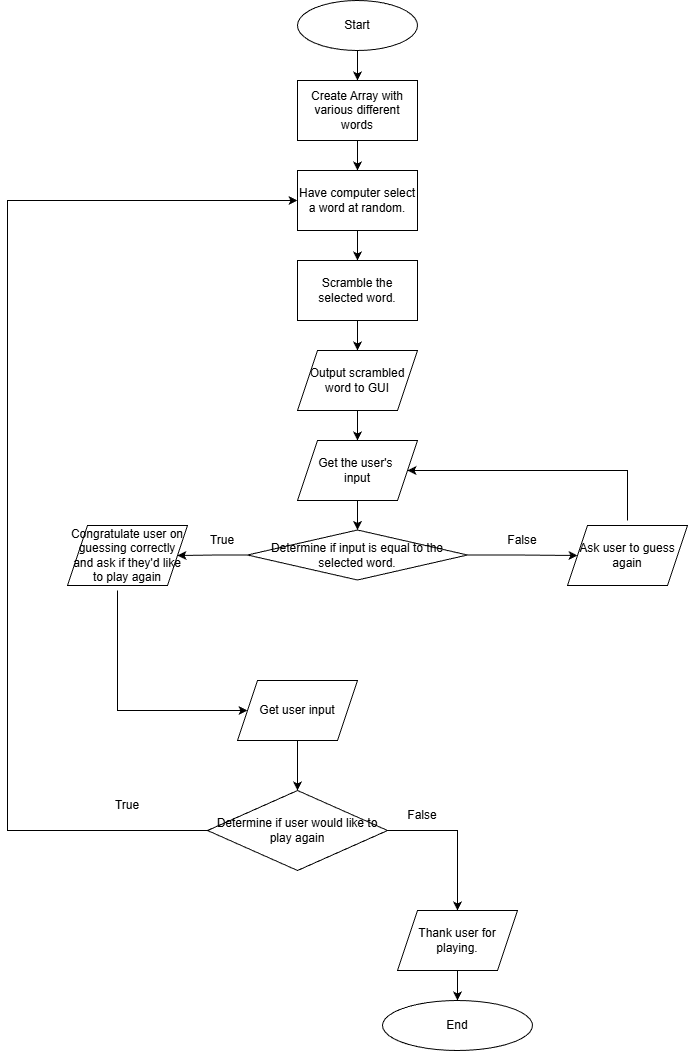

The diagram above was exported from draw.io. Its source (the exported page's mxGraphModel, read from the mxfile embedded in the PNG):
<mxGraphModel dx="1426" dy="743" grid="1" gridSize="10" guides="1" tooltips="1" connect="1" arrows="1" fold="1" page="1" pageScale="1" pageWidth="827" pageHeight="1169" math="0" shadow="0">
  <root>
    <mxCell id="WIyWlLk6GJQsqaUBKTNV-0" />
    <mxCell id="WIyWlLk6GJQsqaUBKTNV-1" parent="WIyWlLk6GJQsqaUBKTNV-0" />
    <mxCell id="fyEwv-SZrDOt2qVDol6Z-2" edge="1" parent="WIyWlLk6GJQsqaUBKTNV-1" source="fyEwv-SZrDOt2qVDol6Z-0" style="edgeStyle=orthogonalEdgeStyle;rounded=0;orthogonalLoop=1;jettySize=auto;html=1;" target="fyEwv-SZrDOt2qVDol6Z-1" value="">
      <mxGeometry relative="1" as="geometry" />
    </mxCell>
    <mxCell id="fyEwv-SZrDOt2qVDol6Z-0" parent="WIyWlLk6GJQsqaUBKTNV-1" style="ellipse;whiteSpace=wrap;html=1;" value="Start" vertex="1">
      <mxGeometry height="50" width="120" x="340" y="30" as="geometry" />
    </mxCell>
    <mxCell id="fyEwv-SZrDOt2qVDol6Z-6" edge="1" parent="WIyWlLk6GJQsqaUBKTNV-1" source="fyEwv-SZrDOt2qVDol6Z-1" style="edgeStyle=orthogonalEdgeStyle;rounded=0;orthogonalLoop=1;jettySize=auto;html=1;" target="fyEwv-SZrDOt2qVDol6Z-5" value="">
      <mxGeometry relative="1" as="geometry" />
    </mxCell>
    <mxCell id="fyEwv-SZrDOt2qVDol6Z-1" parent="WIyWlLk6GJQsqaUBKTNV-1" style="whiteSpace=wrap;html=1;" value="Create Array with various different words" vertex="1">
      <mxGeometry height="60" width="120" x="340" y="110" as="geometry" />
    </mxCell>
    <mxCell id="fyEwv-SZrDOt2qVDol6Z-8" edge="1" parent="WIyWlLk6GJQsqaUBKTNV-1" source="fyEwv-SZrDOt2qVDol6Z-5" style="edgeStyle=orthogonalEdgeStyle;rounded=0;orthogonalLoop=1;jettySize=auto;html=1;" target="fyEwv-SZrDOt2qVDol6Z-7" value="">
      <mxGeometry relative="1" as="geometry" />
    </mxCell>
    <mxCell id="fyEwv-SZrDOt2qVDol6Z-5" parent="WIyWlLk6GJQsqaUBKTNV-1" style="whiteSpace=wrap;html=1;" value="Have computer select a word at random." vertex="1">
      <mxGeometry height="60" width="120" x="340" y="200" as="geometry" />
    </mxCell>
    <mxCell id="fyEwv-SZrDOt2qVDol6Z-10" edge="1" parent="WIyWlLk6GJQsqaUBKTNV-1" source="fyEwv-SZrDOt2qVDol6Z-7" style="edgeStyle=orthogonalEdgeStyle;rounded=0;orthogonalLoop=1;jettySize=auto;html=1;" target="fyEwv-SZrDOt2qVDol6Z-9" value="">
      <mxGeometry relative="1" as="geometry" />
    </mxCell>
    <mxCell id="fyEwv-SZrDOt2qVDol6Z-7" parent="WIyWlLk6GJQsqaUBKTNV-1" style="whiteSpace=wrap;html=1;" value="Scramble the selected word." vertex="1">
      <mxGeometry height="60" width="120" x="340" y="290" as="geometry" />
    </mxCell>
    <mxCell id="fyEwv-SZrDOt2qVDol6Z-12" edge="1" parent="WIyWlLk6GJQsqaUBKTNV-1" source="fyEwv-SZrDOt2qVDol6Z-9" style="edgeStyle=orthogonalEdgeStyle;rounded=0;orthogonalLoop=1;jettySize=auto;html=1;" target="fyEwv-SZrDOt2qVDol6Z-11" value="">
      <mxGeometry relative="1" as="geometry" />
    </mxCell>
    <mxCell id="fyEwv-SZrDOt2qVDol6Z-9" parent="WIyWlLk6GJQsqaUBKTNV-1" style="shape=parallelogram;perimeter=parallelogramPerimeter;whiteSpace=wrap;html=1;fixedSize=1;" value="Output scrambled word to GUI" vertex="1">
      <mxGeometry height="60" width="120" x="340" y="380" as="geometry" />
    </mxCell>
    <mxCell id="fyEwv-SZrDOt2qVDol6Z-14" edge="1" parent="WIyWlLk6GJQsqaUBKTNV-1" source="fyEwv-SZrDOt2qVDol6Z-11" style="edgeStyle=orthogonalEdgeStyle;rounded=0;orthogonalLoop=1;jettySize=auto;html=1;" target="fyEwv-SZrDOt2qVDol6Z-13" value="">
      <mxGeometry relative="1" as="geometry" />
    </mxCell>
    <mxCell id="fyEwv-SZrDOt2qVDol6Z-11" parent="WIyWlLk6GJQsqaUBKTNV-1" style="shape=parallelogram;perimeter=parallelogramPerimeter;whiteSpace=wrap;html=1;fixedSize=1;" value="Get the user's&amp;nbsp;&lt;div&gt;input&lt;/div&gt;" vertex="1">
      <mxGeometry height="60" width="120" x="340" y="470" as="geometry" />
    </mxCell>
    <mxCell id="fyEwv-SZrDOt2qVDol6Z-18" edge="1" parent="WIyWlLk6GJQsqaUBKTNV-1" source="fyEwv-SZrDOt2qVDol6Z-13" style="edgeStyle=orthogonalEdgeStyle;rounded=0;orthogonalLoop=1;jettySize=auto;html=1;" target="fyEwv-SZrDOt2qVDol6Z-17" value="">
      <mxGeometry relative="1" as="geometry" />
    </mxCell>
    <mxCell id="fyEwv-SZrDOt2qVDol6Z-25" edge="1" parent="WIyWlLk6GJQsqaUBKTNV-1" source="fyEwv-SZrDOt2qVDol6Z-13" style="edgeStyle=orthogonalEdgeStyle;rounded=0;orthogonalLoop=1;jettySize=auto;html=1;" target="fyEwv-SZrDOt2qVDol6Z-24" value="">
      <mxGeometry relative="1" as="geometry" />
    </mxCell>
    <mxCell id="fyEwv-SZrDOt2qVDol6Z-13" parent="WIyWlLk6GJQsqaUBKTNV-1" style="rhombus;whiteSpace=wrap;html=1;" value="Determine if input is equal to the selected word." vertex="1">
      <mxGeometry height="50" width="220" x="290" y="559.5" as="geometry" />
    </mxCell>
    <mxCell id="fyEwv-SZrDOt2qVDol6Z-17" parent="WIyWlLk6GJQsqaUBKTNV-1" style="shape=parallelogram;perimeter=parallelogramPerimeter;whiteSpace=wrap;html=1;fixedSize=1;" value="Ask user to guess again" vertex="1">
      <mxGeometry height="60" width="120" x="610" y="555" as="geometry" />
    </mxCell>
    <mxCell id="fyEwv-SZrDOt2qVDol6Z-22" edge="1" parent="WIyWlLk6GJQsqaUBKTNV-1" style="endArrow=classic;html=1;rounded=0;entryX=1;entryY=0.5;entryDx=0;entryDy=0;" target="fyEwv-SZrDOt2qVDol6Z-11" value="">
      <mxGeometry height="50" relative="1" width="50" as="geometry">
        <Array as="points">
          <mxPoint x="670" y="500" />
        </Array>
        <mxPoint x="670" y="550" as="sourcePoint" />
        <mxPoint x="800" y="520" as="targetPoint" />
      </mxGeometry>
    </mxCell>
    <mxCell id="fyEwv-SZrDOt2qVDol6Z-23" parent="WIyWlLk6GJQsqaUBKTNV-1" style="text;html=1;whiteSpace=wrap;strokeColor=none;fillColor=none;align=center;verticalAlign=middle;rounded=0;autosize=1;resizable=0;" value="False" vertex="1">
      <mxGeometry height="30" width="50" x="540" y="555" as="geometry" />
    </mxCell>
    <mxCell id="fyEwv-SZrDOt2qVDol6Z-29" edge="1" parent="WIyWlLk6GJQsqaUBKTNV-1" style="edgeStyle=orthogonalEdgeStyle;rounded=0;orthogonalLoop=1;jettySize=auto;html=1;entryX=0;entryY=0.5;entryDx=0;entryDy=0;" value="">
      <mxGeometry relative="1" as="geometry">
        <Array as="points">
          <mxPoint x="160" y="740" />
        </Array>
        <mxPoint x="160" y="620" as="sourcePoint" />
        <mxPoint x="290" y="740" as="targetPoint" />
      </mxGeometry>
    </mxCell>
    <mxCell id="fyEwv-SZrDOt2qVDol6Z-24" parent="WIyWlLk6GJQsqaUBKTNV-1" style="shape=parallelogram;perimeter=parallelogramPerimeter;whiteSpace=wrap;html=1;fixedSize=1;" value="Congratulate user on guessing correctly and ask if they'd like to play again" vertex="1">
      <mxGeometry height="60" width="120" x="110" y="555" as="geometry" />
    </mxCell>
    <mxCell id="fyEwv-SZrDOt2qVDol6Z-26" edge="1" parent="WIyWlLk6GJQsqaUBKTNV-1" source="fyEwv-SZrDOt2qVDol6Z-24" style="edgeStyle=orthogonalEdgeStyle;rounded=0;orthogonalLoop=1;jettySize=auto;html=1;exitX=0.5;exitY=1;exitDx=0;exitDy=0;" target="fyEwv-SZrDOt2qVDol6Z-24">
      <mxGeometry relative="1" as="geometry" />
    </mxCell>
    <mxCell id="fyEwv-SZrDOt2qVDol6Z-27" parent="WIyWlLk6GJQsqaUBKTNV-1" style="text;html=1;whiteSpace=wrap;strokeColor=none;fillColor=none;align=center;verticalAlign=middle;rounded=0;autosize=1;resizable=0;" value="True" vertex="1">
      <mxGeometry height="30" width="50" x="240" y="555" as="geometry" />
    </mxCell>
    <mxCell id="fyEwv-SZrDOt2qVDol6Z-32" edge="1" parent="WIyWlLk6GJQsqaUBKTNV-1" source="fyEwv-SZrDOt2qVDol6Z-30" style="edgeStyle=orthogonalEdgeStyle;rounded=0;orthogonalLoop=1;jettySize=auto;html=1;" target="fyEwv-SZrDOt2qVDol6Z-31" value="">
      <mxGeometry relative="1" as="geometry" />
    </mxCell>
    <mxCell id="fyEwv-SZrDOt2qVDol6Z-30" parent="WIyWlLk6GJQsqaUBKTNV-1" style="shape=parallelogram;perimeter=parallelogramPerimeter;whiteSpace=wrap;html=1;fixedSize=1;" value="Get user input" vertex="1">
      <mxGeometry height="60" width="120" x="280" y="710" as="geometry" />
    </mxCell>
    <mxCell id="fyEwv-SZrDOt2qVDol6Z-34" edge="1" parent="WIyWlLk6GJQsqaUBKTNV-1" source="fyEwv-SZrDOt2qVDol6Z-31" style="edgeStyle=orthogonalEdgeStyle;rounded=0;orthogonalLoop=1;jettySize=auto;html=1;exitX=0;exitY=0.5;exitDx=0;exitDy=0;entryX=0;entryY=0.5;entryDx=0;entryDy=0;" target="fyEwv-SZrDOt2qVDol6Z-5">
      <mxGeometry relative="1" as="geometry">
        <Array as="points">
          <mxPoint x="50" y="860" />
          <mxPoint x="50" y="230" />
        </Array>
        <mxPoint x="60" y="220" as="targetPoint" />
      </mxGeometry>
    </mxCell>
    <mxCell id="fyEwv-SZrDOt2qVDol6Z-37" edge="1" parent="WIyWlLk6GJQsqaUBKTNV-1" source="fyEwv-SZrDOt2qVDol6Z-31" style="edgeStyle=orthogonalEdgeStyle;rounded=0;orthogonalLoop=1;jettySize=auto;html=1;" target="fyEwv-SZrDOt2qVDol6Z-36" value="">
      <mxGeometry relative="1" as="geometry" />
    </mxCell>
    <mxCell id="fyEwv-SZrDOt2qVDol6Z-31" parent="WIyWlLk6GJQsqaUBKTNV-1" style="rhombus;whiteSpace=wrap;html=1;" value="Determine if user would like to play again" vertex="1">
      <mxGeometry height="80" width="180" x="250" y="820" as="geometry" />
    </mxCell>
    <mxCell id="fyEwv-SZrDOt2qVDol6Z-35" parent="WIyWlLk6GJQsqaUBKTNV-1" style="text;html=1;whiteSpace=wrap;strokeColor=none;fillColor=none;align=center;verticalAlign=middle;rounded=0;autosize=1;resizable=0;" value="True" vertex="1">
      <mxGeometry height="30" width="50" x="145" y="820" as="geometry" />
    </mxCell>
    <mxCell id="fyEwv-SZrDOt2qVDol6Z-39" edge="1" parent="WIyWlLk6GJQsqaUBKTNV-1" source="fyEwv-SZrDOt2qVDol6Z-36" style="edgeStyle=orthogonalEdgeStyle;rounded=0;orthogonalLoop=1;jettySize=auto;html=1;" target="fyEwv-SZrDOt2qVDol6Z-38" value="">
      <mxGeometry relative="1" as="geometry" />
    </mxCell>
    <mxCell id="fyEwv-SZrDOt2qVDol6Z-36" parent="WIyWlLk6GJQsqaUBKTNV-1" style="shape=parallelogram;perimeter=parallelogramPerimeter;whiteSpace=wrap;html=1;fixedSize=1;" value="Thank user for playing." vertex="1">
      <mxGeometry height="60" width="120" x="440" y="940" as="geometry" />
    </mxCell>
    <mxCell id="fyEwv-SZrDOt2qVDol6Z-38" parent="WIyWlLk6GJQsqaUBKTNV-1" style="ellipse;whiteSpace=wrap;html=1;" value="End" vertex="1">
      <mxGeometry height="50" width="150" x="425" y="1030" as="geometry" />
    </mxCell>
    <mxCell id="fyEwv-SZrDOt2qVDol6Z-40" parent="WIyWlLk6GJQsqaUBKTNV-1" style="text;html=1;whiteSpace=wrap;strokeColor=none;fillColor=none;align=center;verticalAlign=middle;rounded=0;autosize=1;resizable=0;" value="False" vertex="1">
      <mxGeometry height="30" width="50" x="440" y="830" as="geometry" />
    </mxCell>
  </root>
</mxGraphModel>